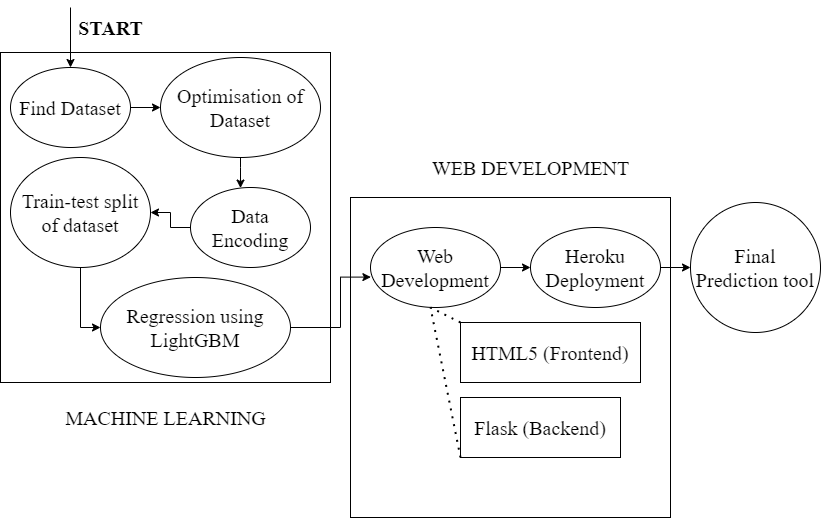

The diagram above was exported from draw.io. Its source (the exported page's mxGraphModel, read from the mxfile embedded in the PNG):
<mxGraphModel dx="1038" dy="617" grid="1" gridSize="10" guides="1" tooltips="1" connect="1" arrows="1" fold="1" page="1" pageScale="1" pageWidth="850" pageHeight="1100" math="0" shadow="0">
  <root>
    <mxCell id="0" />
    <mxCell id="1" parent="0" />
    <mxCell id="xKAhug1wS60CFwt8d-Gp-1" value="" style="whiteSpace=wrap;html=1;aspect=fixed;" parent="1" vertex="1">
      <mxGeometry x="20" y="55" width="330" height="330" as="geometry" />
    </mxCell>
    <mxCell id="xKAhug1wS60CFwt8d-Gp-2" value="" style="whiteSpace=wrap;html=1;aspect=fixed;" parent="1" vertex="1">
      <mxGeometry x="370" y="200" width="320" height="320" as="geometry" />
    </mxCell>
    <mxCell id="xKAhug1wS60CFwt8d-Gp-9" style="edgeStyle=orthogonalEdgeStyle;rounded=0;orthogonalLoop=1;jettySize=auto;html=1;" parent="1" source="xKAhug1wS60CFwt8d-Gp-4" target="xKAhug1wS60CFwt8d-Gp-5" edge="1">
      <mxGeometry relative="1" as="geometry">
        <mxPoint x="200" y="120" as="targetPoint" />
      </mxGeometry>
    </mxCell>
    <mxCell id="xKAhug1wS60CFwt8d-Gp-4" value="&lt;font style=&quot;font-size: 20px&quot; face=&quot;Times New Roman&quot;&gt;Find Dataset&lt;/font&gt;" style="ellipse;whiteSpace=wrap;html=1;" parent="1" vertex="1">
      <mxGeometry x="30" y="70" width="120" height="80" as="geometry" />
    </mxCell>
    <mxCell id="xKAhug1wS60CFwt8d-Gp-10" value="" style="edgeStyle=orthogonalEdgeStyle;rounded=0;orthogonalLoop=1;jettySize=auto;html=1;" parent="1" source="xKAhug1wS60CFwt8d-Gp-5" target="xKAhug1wS60CFwt8d-Gp-6" edge="1">
      <mxGeometry relative="1" as="geometry">
        <Array as="points">
          <mxPoint x="260" y="170" />
          <mxPoint x="260" y="170" />
        </Array>
      </mxGeometry>
    </mxCell>
    <mxCell id="xKAhug1wS60CFwt8d-Gp-5" value="&lt;font style=&quot;font-size: 20px&quot; face=&quot;Times New Roman&quot;&gt;Optimisation of Dataset&lt;/font&gt;" style="ellipse;whiteSpace=wrap;html=1;align=center;" parent="1" vertex="1">
      <mxGeometry x="180" y="60" width="160" height="100" as="geometry" />
    </mxCell>
    <mxCell id="xKAhug1wS60CFwt8d-Gp-11" style="edgeStyle=orthogonalEdgeStyle;rounded=0;orthogonalLoop=1;jettySize=auto;html=1;entryX=1;entryY=0.5;entryDx=0;entryDy=0;" parent="1" source="xKAhug1wS60CFwt8d-Gp-6" target="xKAhug1wS60CFwt8d-Gp-7" edge="1">
      <mxGeometry relative="1" as="geometry" />
    </mxCell>
    <mxCell id="xKAhug1wS60CFwt8d-Gp-6" value="&lt;font face=&quot;Times New Roman&quot; style=&quot;font-size: 20px&quot;&gt;Data Encoding&lt;/font&gt;" style="ellipse;whiteSpace=wrap;html=1;" parent="1" vertex="1">
      <mxGeometry x="210" y="190" width="120" height="80" as="geometry" />
    </mxCell>
    <mxCell id="xKAhug1wS60CFwt8d-Gp-15" value="" style="edgeStyle=orthogonalEdgeStyle;rounded=0;orthogonalLoop=1;jettySize=auto;html=1;entryX=0;entryY=0.5;entryDx=0;entryDy=0;" parent="1" source="xKAhug1wS60CFwt8d-Gp-7" target="xKAhug1wS60CFwt8d-Gp-8" edge="1">
      <mxGeometry relative="1" as="geometry" />
    </mxCell>
    <mxCell id="xKAhug1wS60CFwt8d-Gp-7" value="&lt;font face=&quot;Times New Roman&quot; style=&quot;font-size: 20px&quot;&gt;Train-test split of dataset&lt;/font&gt;" style="ellipse;whiteSpace=wrap;html=1;" parent="1" vertex="1">
      <mxGeometry x="30" y="160" width="140" height="110" as="geometry" />
    </mxCell>
    <mxCell id="xKAhug1wS60CFwt8d-Gp-19" style="edgeStyle=orthogonalEdgeStyle;rounded=0;orthogonalLoop=1;jettySize=auto;html=1;exitX=1;exitY=0.5;exitDx=0;exitDy=0;entryX=0.003;entryY=0.62;entryDx=0;entryDy=0;entryPerimeter=0;" parent="1" source="xKAhug1wS60CFwt8d-Gp-8" target="xKAhug1wS60CFwt8d-Gp-16" edge="1">
      <mxGeometry relative="1" as="geometry">
        <Array as="points">
          <mxPoint x="360" y="330" />
          <mxPoint x="360" y="280" />
        </Array>
      </mxGeometry>
    </mxCell>
    <mxCell id="xKAhug1wS60CFwt8d-Gp-8" value="&lt;font style=&quot;font-size: 20px&quot; face=&quot;Times New Roman&quot;&gt;Regression using LightGBM&lt;/font&gt;" style="ellipse;whiteSpace=wrap;html=1;" parent="1" vertex="1">
      <mxGeometry x="120" y="280" width="190" height="100" as="geometry" />
    </mxCell>
    <mxCell id="xKAhug1wS60CFwt8d-Gp-25" value="" style="edgeStyle=orthogonalEdgeStyle;rounded=0;orthogonalLoop=1;jettySize=auto;html=1;" parent="1" source="xKAhug1wS60CFwt8d-Gp-16" target="xKAhug1wS60CFwt8d-Gp-24" edge="1">
      <mxGeometry relative="1" as="geometry" />
    </mxCell>
    <mxCell id="xKAhug1wS60CFwt8d-Gp-16" value="&lt;font face=&quot;Times New Roman&quot; style=&quot;font-size: 20px&quot;&gt;Web Development&lt;/font&gt;" style="ellipse;whiteSpace=wrap;html=1;" parent="1" vertex="1">
      <mxGeometry x="390" y="230" width="130" height="80" as="geometry" />
    </mxCell>
    <mxCell id="xKAhug1wS60CFwt8d-Gp-17" value="&lt;font&gt;&lt;font face=&quot;Times New Roman&quot; style=&quot;font-size: 20px&quot;&gt;MACHINE LEARNING&lt;/font&gt;&lt;br&gt;&lt;/font&gt;" style="text;html=1;align=center;verticalAlign=middle;resizable=0;points=[];autosize=1;" parent="1" vertex="1">
      <mxGeometry x="75" y="410" width="220" height="20" as="geometry" />
    </mxCell>
    <mxCell id="xKAhug1wS60CFwt8d-Gp-18" value="&lt;font style=&quot;font-size: 20px&quot; face=&quot;Times New Roman&quot;&gt;WEB DEVELOPMENT&lt;/font&gt;" style="text;html=1;align=center;verticalAlign=middle;resizable=0;points=[];autosize=1;" parent="1" vertex="1">
      <mxGeometry x="445" y="160" width="210" height="20" as="geometry" />
    </mxCell>
    <mxCell id="xKAhug1wS60CFwt8d-Gp-20" value="&lt;font face=&quot;Times New Roman&quot; style=&quot;font-size: 20px&quot;&gt;HTML5 (Frontend)&lt;/font&gt;" style="rounded=0;whiteSpace=wrap;html=1;" parent="1" vertex="1">
      <mxGeometry x="480" y="325" width="180" height="60" as="geometry" />
    </mxCell>
    <mxCell id="xKAhug1wS60CFwt8d-Gp-21" value="&lt;font style=&quot;font-size: 20px&quot; face=&quot;Times New Roman&quot;&gt;Flask (Backend)&lt;/font&gt;" style="rounded=0;whiteSpace=wrap;html=1;" parent="1" vertex="1">
      <mxGeometry x="480" y="400" width="160" height="60" as="geometry" />
    </mxCell>
    <mxCell id="xKAhug1wS60CFwt8d-Gp-27" style="edgeStyle=orthogonalEdgeStyle;rounded=0;orthogonalLoop=1;jettySize=auto;html=1;" parent="1" source="xKAhug1wS60CFwt8d-Gp-24" target="xKAhug1wS60CFwt8d-Gp-26" edge="1">
      <mxGeometry relative="1" as="geometry" />
    </mxCell>
    <mxCell id="xKAhug1wS60CFwt8d-Gp-24" value="&lt;font face=&quot;Times New Roman&quot; style=&quot;font-size: 20px&quot;&gt;Heroku Deployment&lt;/font&gt;" style="ellipse;whiteSpace=wrap;html=1;" parent="1" vertex="1">
      <mxGeometry x="550" y="230" width="130" height="80" as="geometry" />
    </mxCell>
    <mxCell id="xKAhug1wS60CFwt8d-Gp-26" value="&lt;font face=&quot;Times New Roman&quot; style=&quot;font-size: 20px&quot;&gt;Final Prediction tool&lt;/font&gt;" style="ellipse;whiteSpace=wrap;html=1;" parent="1" vertex="1">
      <mxGeometry x="710" y="205" width="130" height="130" as="geometry" />
    </mxCell>
    <mxCell id="xKAhug1wS60CFwt8d-Gp-29" value="" style="endArrow=classic;html=1;" parent="1" target="xKAhug1wS60CFwt8d-Gp-4" edge="1">
      <mxGeometry width="50" height="50" relative="1" as="geometry">
        <mxPoint x="90" y="10" as="sourcePoint" />
        <mxPoint x="440" y="240" as="targetPoint" />
      </mxGeometry>
    </mxCell>
    <mxCell id="lUm5WixLumpUdxAOriIK-1" value="&lt;b&gt;&lt;font style=&quot;font-size: 20px&quot; face=&quot;Times New Roman&quot;&gt;START&lt;/font&gt;&lt;/b&gt;" style="text;html=1;align=center;verticalAlign=middle;resizable=0;points=[];autosize=1;" parent="1" vertex="1">
      <mxGeometry x="90" y="20" width="80" height="20" as="geometry" />
    </mxCell>
    <mxCell id="lUm5WixLumpUdxAOriIK-2" value="" style="endArrow=none;dashed=1;html=1;dashPattern=1 3;strokeWidth=2;exitX=0;exitY=1;exitDx=0;exitDy=0;" parent="1" source="xKAhug1wS60CFwt8d-Gp-21" edge="1">
      <mxGeometry width="50" height="50" relative="1" as="geometry">
        <mxPoint x="400" y="360" as="sourcePoint" />
        <mxPoint x="450" y="310" as="targetPoint" />
      </mxGeometry>
    </mxCell>
    <mxCell id="lUm5WixLumpUdxAOriIK-3" value="" style="endArrow=none;dashed=1;html=1;dashPattern=1 3;strokeWidth=2;exitX=0;exitY=0;exitDx=0;exitDy=0;" parent="1" source="xKAhug1wS60CFwt8d-Gp-20" edge="1">
      <mxGeometry width="50" height="50" relative="1" as="geometry">
        <mxPoint x="400" y="360" as="sourcePoint" />
        <mxPoint x="450" y="310" as="targetPoint" />
      </mxGeometry>
    </mxCell>
  </root>
</mxGraphModel>